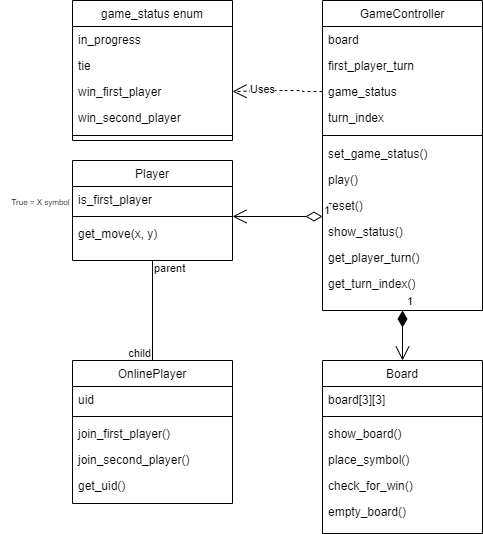

The diagram above was exported from draw.io. Its source (the exported page's mxGraphModel, read from the mxfile embedded in the PNG):
<mxGraphModel dx="1422" dy="762" grid="1" gridSize="10" guides="1" tooltips="1" connect="1" arrows="1" fold="1" page="1" pageScale="1" pageWidth="827" pageHeight="1169" math="0" shadow="0">
  <root>
    <mxCell id="WIyWlLk6GJQsqaUBKTNV-0" />
    <mxCell id="WIyWlLk6GJQsqaUBKTNV-1" parent="WIyWlLk6GJQsqaUBKTNV-0" />
    <mxCell id="zkfFHV4jXpPFQw0GAbJ--0" value="Board&#10;" style="swimlane;fontStyle=0;align=center;verticalAlign=top;childLayout=stackLayout;horizontal=1;startSize=26;horizontalStack=0;resizeParent=1;resizeLast=0;collapsible=1;marginBottom=0;rounded=0;shadow=0;strokeWidth=1;" parent="WIyWlLk6GJQsqaUBKTNV-1" vertex="1">
      <mxGeometry x="610" y="430" width="160" height="173" as="geometry">
        <mxRectangle x="230" y="140" width="160" height="26" as="alternateBounds" />
      </mxGeometry>
    </mxCell>
    <mxCell id="zkfFHV4jXpPFQw0GAbJ--1" value="board[3][3]" style="text;align=left;verticalAlign=top;spacingLeft=4;spacingRight=4;overflow=hidden;rotatable=0;points=[[0,0.5],[1,0.5]];portConstraint=eastwest;" parent="zkfFHV4jXpPFQw0GAbJ--0" vertex="1">
      <mxGeometry y="26" width="160" height="26" as="geometry" />
    </mxCell>
    <mxCell id="zkfFHV4jXpPFQw0GAbJ--4" value="" style="line;html=1;strokeWidth=1;align=left;verticalAlign=middle;spacingTop=-1;spacingLeft=3;spacingRight=3;rotatable=0;labelPosition=right;points=[];portConstraint=eastwest;" parent="zkfFHV4jXpPFQw0GAbJ--0" vertex="1">
      <mxGeometry y="52" width="160" height="8" as="geometry" />
    </mxCell>
    <mxCell id="yKDH1wKskJLBFjGYR1sw-11" value="show_board()" style="text;align=left;verticalAlign=top;spacingLeft=4;spacingRight=4;overflow=hidden;rotatable=0;points=[[0,0.5],[1,0.5]];portConstraint=eastwest;" parent="zkfFHV4jXpPFQw0GAbJ--0" vertex="1">
      <mxGeometry y="60" width="160" height="26" as="geometry" />
    </mxCell>
    <mxCell id="yKDH1wKskJLBFjGYR1sw-12" value="place_symbol()" style="text;align=left;verticalAlign=top;spacingLeft=4;spacingRight=4;overflow=hidden;rotatable=0;points=[[0,0.5],[1,0.5]];portConstraint=eastwest;" parent="zkfFHV4jXpPFQw0GAbJ--0" vertex="1">
      <mxGeometry y="86" width="160" height="26" as="geometry" />
    </mxCell>
    <mxCell id="zkfFHV4jXpPFQw0GAbJ--5" value="check_for_win()" style="text;align=left;verticalAlign=top;spacingLeft=4;spacingRight=4;overflow=hidden;rotatable=0;points=[[0,0.5],[1,0.5]];portConstraint=eastwest;" parent="zkfFHV4jXpPFQw0GAbJ--0" vertex="1">
      <mxGeometry y="112" width="160" height="26" as="geometry" />
    </mxCell>
    <mxCell id="vvbnDgfUEAMHqP5WYMzA-4" value="empty_board()" style="text;align=left;verticalAlign=top;spacingLeft=4;spacingRight=4;overflow=hidden;rotatable=0;points=[[0,0.5],[1,0.5]];portConstraint=eastwest;" parent="zkfFHV4jXpPFQw0GAbJ--0" vertex="1">
      <mxGeometry y="138" width="160" height="26" as="geometry" />
    </mxCell>
    <mxCell id="zkfFHV4jXpPFQw0GAbJ--6" value="OnlinePlayer" style="swimlane;fontStyle=0;align=center;verticalAlign=top;childLayout=stackLayout;horizontal=1;startSize=26;horizontalStack=0;resizeParent=1;resizeLast=0;collapsible=1;marginBottom=0;rounded=0;shadow=0;strokeWidth=1;" parent="WIyWlLk6GJQsqaUBKTNV-1" vertex="1">
      <mxGeometry x="360" y="430" width="160" height="143" as="geometry">
        <mxRectangle x="130" y="380" width="160" height="26" as="alternateBounds" />
      </mxGeometry>
    </mxCell>
    <mxCell id="zkfFHV4jXpPFQw0GAbJ--7" value="uid" style="text;align=left;verticalAlign=top;spacingLeft=4;spacingRight=4;overflow=hidden;rotatable=0;points=[[0,0.5],[1,0.5]];portConstraint=eastwest;" parent="zkfFHV4jXpPFQw0GAbJ--6" vertex="1">
      <mxGeometry y="26" width="160" height="26" as="geometry" />
    </mxCell>
    <mxCell id="zkfFHV4jXpPFQw0GAbJ--9" value="" style="line;html=1;strokeWidth=1;align=left;verticalAlign=middle;spacingTop=-1;spacingLeft=3;spacingRight=3;rotatable=0;labelPosition=right;points=[];portConstraint=eastwest;" parent="zkfFHV4jXpPFQw0GAbJ--6" vertex="1">
      <mxGeometry y="52" width="160" height="8" as="geometry" />
    </mxCell>
    <mxCell id="zkfFHV4jXpPFQw0GAbJ--11" value="join_first_player()" style="text;align=left;verticalAlign=top;spacingLeft=4;spacingRight=4;overflow=hidden;rotatable=0;points=[[0,0.5],[1,0.5]];portConstraint=eastwest;" parent="zkfFHV4jXpPFQw0GAbJ--6" vertex="1">
      <mxGeometry y="60" width="160" height="26" as="geometry" />
    </mxCell>
    <mxCell id="yKDH1wKskJLBFjGYR1sw-32" value="join_second_player()" style="text;align=left;verticalAlign=top;spacingLeft=4;spacingRight=4;overflow=hidden;rotatable=0;points=[[0,0.5],[1,0.5]];portConstraint=eastwest;" parent="zkfFHV4jXpPFQw0GAbJ--6" vertex="1">
      <mxGeometry y="86" width="160" height="26" as="geometry" />
    </mxCell>
    <mxCell id="vvbnDgfUEAMHqP5WYMzA-5" value="get_uid()" style="text;align=left;verticalAlign=top;spacingLeft=4;spacingRight=4;overflow=hidden;rotatable=0;points=[[0,0.5],[1,0.5]];portConstraint=eastwest;" parent="zkfFHV4jXpPFQw0GAbJ--6" vertex="1">
      <mxGeometry y="112" width="160" height="26" as="geometry" />
    </mxCell>
    <mxCell id="zkfFHV4jXpPFQw0GAbJ--13" value="Player&#10;" style="swimlane;fontStyle=0;align=center;verticalAlign=top;childLayout=stackLayout;horizontal=1;startSize=26;horizontalStack=0;resizeParent=1;resizeLast=0;collapsible=1;marginBottom=0;rounded=0;shadow=0;strokeWidth=1;" parent="WIyWlLk6GJQsqaUBKTNV-1" vertex="1">
      <mxGeometry x="360" y="230" width="160" height="100" as="geometry">
        <mxRectangle x="340" y="380" width="170" height="26" as="alternateBounds" />
      </mxGeometry>
    </mxCell>
    <mxCell id="yKDH1wKskJLBFjGYR1sw-30" value="is_first_player" style="text;align=left;verticalAlign=top;spacingLeft=4;spacingRight=4;overflow=hidden;rotatable=0;points=[[0,0.5],[1,0.5]];portConstraint=eastwest;" parent="zkfFHV4jXpPFQw0GAbJ--13" vertex="1">
      <mxGeometry y="26" width="160" height="26" as="geometry" />
    </mxCell>
    <mxCell id="zkfFHV4jXpPFQw0GAbJ--15" value="" style="line;html=1;strokeWidth=1;align=left;verticalAlign=middle;spacingTop=-1;spacingLeft=3;spacingRight=3;rotatable=0;labelPosition=right;points=[];portConstraint=eastwest;" parent="zkfFHV4jXpPFQw0GAbJ--13" vertex="1">
      <mxGeometry y="52" width="160" height="8" as="geometry" />
    </mxCell>
    <mxCell id="yKDH1wKskJLBFjGYR1sw-33" value="get_move(x, y)" style="text;align=left;verticalAlign=top;spacingLeft=4;spacingRight=4;overflow=hidden;rotatable=0;points=[[0,0.5],[1,0.5]];portConstraint=eastwest;" parent="zkfFHV4jXpPFQw0GAbJ--13" vertex="1">
      <mxGeometry y="60" width="160" height="26" as="geometry" />
    </mxCell>
    <mxCell id="zkfFHV4jXpPFQw0GAbJ--17" value="GameController&#10;" style="swimlane;fontStyle=0;align=center;verticalAlign=top;childLayout=stackLayout;horizontal=1;startSize=26;horizontalStack=0;resizeParent=1;resizeLast=0;collapsible=1;marginBottom=0;rounded=0;shadow=0;strokeWidth=1;" parent="WIyWlLk6GJQsqaUBKTNV-1" vertex="1">
      <mxGeometry x="610" y="70" width="160" height="310" as="geometry">
        <mxRectangle x="550" y="140" width="160" height="26" as="alternateBounds" />
      </mxGeometry>
    </mxCell>
    <mxCell id="zkfFHV4jXpPFQw0GAbJ--19" value="board" style="text;align=left;verticalAlign=top;spacingLeft=4;spacingRight=4;overflow=hidden;rotatable=0;points=[[0,0.5],[1,0.5]];portConstraint=eastwest;rounded=0;shadow=0;html=0;" parent="zkfFHV4jXpPFQw0GAbJ--17" vertex="1">
      <mxGeometry y="26" width="160" height="26" as="geometry" />
    </mxCell>
    <mxCell id="yKDH1wKskJLBFjGYR1sw-7" value="first_player_turn" style="text;align=left;verticalAlign=top;spacingLeft=4;spacingRight=4;overflow=hidden;rotatable=0;points=[[0,0.5],[1,0.5]];portConstraint=eastwest;rounded=0;shadow=0;html=0;" parent="zkfFHV4jXpPFQw0GAbJ--17" vertex="1">
      <mxGeometry y="52" width="160" height="26" as="geometry" />
    </mxCell>
    <mxCell id="yKDH1wKskJLBFjGYR1sw-10" value="game_status" style="text;align=left;verticalAlign=top;spacingLeft=4;spacingRight=4;overflow=hidden;rotatable=0;points=[[0,0.5],[1,0.5]];portConstraint=eastwest;rounded=0;shadow=0;html=0;" parent="zkfFHV4jXpPFQw0GAbJ--17" vertex="1">
      <mxGeometry y="78" width="160" height="26" as="geometry" />
    </mxCell>
    <mxCell id="vvbnDgfUEAMHqP5WYMzA-0" value="turn_index" style="text;align=left;verticalAlign=top;spacingLeft=4;spacingRight=4;overflow=hidden;rotatable=0;points=[[0,0.5],[1,0.5]];portConstraint=eastwest;rounded=0;shadow=0;html=0;" parent="zkfFHV4jXpPFQw0GAbJ--17" vertex="1">
      <mxGeometry y="104" width="160" height="26" as="geometry" />
    </mxCell>
    <mxCell id="zkfFHV4jXpPFQw0GAbJ--23" value="" style="line;html=1;strokeWidth=1;align=left;verticalAlign=middle;spacingTop=-1;spacingLeft=3;spacingRight=3;rotatable=0;labelPosition=right;points=[];portConstraint=eastwest;" parent="zkfFHV4jXpPFQw0GAbJ--17" vertex="1">
      <mxGeometry y="130" width="160" height="10" as="geometry" />
    </mxCell>
    <mxCell id="yKDH1wKskJLBFjGYR1sw-28" value="set_game_status()" style="text;align=left;verticalAlign=top;spacingLeft=4;spacingRight=4;overflow=hidden;rotatable=0;points=[[0,0.5],[1,0.5]];portConstraint=eastwest;rounded=0;shadow=0;html=0;" parent="zkfFHV4jXpPFQw0GAbJ--17" vertex="1">
      <mxGeometry y="140" width="160" height="26" as="geometry" />
    </mxCell>
    <mxCell id="yKDH1wKskJLBFjGYR1sw-8" value="play()" style="text;align=left;verticalAlign=top;spacingLeft=4;spacingRight=4;overflow=hidden;rotatable=0;points=[[0,0.5],[1,0.5]];portConstraint=eastwest;rounded=0;shadow=0;html=0;" parent="zkfFHV4jXpPFQw0GAbJ--17" vertex="1">
      <mxGeometry y="166" width="160" height="26" as="geometry" />
    </mxCell>
    <mxCell id="vvbnDgfUEAMHqP5WYMzA-3" value="reset()" style="text;align=left;verticalAlign=top;spacingLeft=4;spacingRight=4;overflow=hidden;rotatable=0;points=[[0,0.5],[1,0.5]];portConstraint=eastwest;rounded=0;shadow=0;html=0;" parent="zkfFHV4jXpPFQw0GAbJ--17" vertex="1">
      <mxGeometry y="192" width="160" height="26" as="geometry" />
    </mxCell>
    <mxCell id="yKDH1wKskJLBFjGYR1sw-29" value="show_status()" style="text;align=left;verticalAlign=top;spacingLeft=4;spacingRight=4;overflow=hidden;rotatable=0;points=[[0,0.5],[1,0.5]];portConstraint=eastwest;rounded=0;shadow=0;html=0;" parent="zkfFHV4jXpPFQw0GAbJ--17" vertex="1">
      <mxGeometry y="218" width="160" height="26" as="geometry" />
    </mxCell>
    <mxCell id="Qv8zKMGgagBXB6zR7ynx-0" value="get_player_turn()" style="text;align=left;verticalAlign=top;spacingLeft=4;spacingRight=4;overflow=hidden;rotatable=0;points=[[0,0.5],[1,0.5]];portConstraint=eastwest;rounded=0;shadow=0;html=0;" parent="zkfFHV4jXpPFQw0GAbJ--17" vertex="1">
      <mxGeometry y="244" width="160" height="26" as="geometry" />
    </mxCell>
    <mxCell id="vvbnDgfUEAMHqP5WYMzA-1" value="get_turn_index()" style="text;align=left;verticalAlign=top;spacingLeft=4;spacingRight=4;overflow=hidden;rotatable=0;points=[[0,0.5],[1,0.5]];portConstraint=eastwest;rounded=0;shadow=0;html=0;" parent="zkfFHV4jXpPFQw0GAbJ--17" vertex="1">
      <mxGeometry y="270" width="160" height="40" as="geometry" />
    </mxCell>
    <mxCell id="yKDH1wKskJLBFjGYR1sw-3" value="1" style="endArrow=open;html=1;endSize=12;startArrow=diamondThin;startSize=14;startFill=1;edgeStyle=orthogonalEdgeStyle;align=left;verticalAlign=bottom;rounded=0;entryX=0.5;entryY=0;entryDx=0;entryDy=0;exitX=0.5;exitY=1;exitDx=0;exitDy=0;" parent="WIyWlLk6GJQsqaUBKTNV-1" source="zkfFHV4jXpPFQw0GAbJ--17" target="zkfFHV4jXpPFQw0GAbJ--0" edge="1">
      <mxGeometry x="-1" y="3" relative="1" as="geometry">
        <mxPoint x="680" y="230" as="sourcePoint" />
        <mxPoint x="840" y="230" as="targetPoint" />
      </mxGeometry>
    </mxCell>
    <mxCell id="yKDH1wKskJLBFjGYR1sw-4" value="1" style="endArrow=open;html=1;endSize=12;startArrow=diamondThin;startSize=14;startFill=0;edgeStyle=orthogonalEdgeStyle;align=left;verticalAlign=bottom;rounded=0;entryX=1;entryY=0.5;entryDx=0;entryDy=0;" parent="WIyWlLk6GJQsqaUBKTNV-1" edge="1">
      <mxGeometry x="-1" y="3" relative="1" as="geometry">
        <mxPoint x="610" y="286" as="sourcePoint" />
        <mxPoint x="520" y="285.9999999999999" as="targetPoint" />
      </mxGeometry>
    </mxCell>
    <mxCell id="yKDH1wKskJLBFjGYR1sw-13" value="" style="endArrow=none;html=1;edgeStyle=orthogonalEdgeStyle;rounded=0;entryX=0.5;entryY=0;entryDx=0;entryDy=0;" parent="WIyWlLk6GJQsqaUBKTNV-1" target="zkfFHV4jXpPFQw0GAbJ--6" edge="1">
      <mxGeometry relative="1" as="geometry">
        <mxPoint x="440" y="330" as="sourcePoint" />
        <mxPoint x="600" y="330" as="targetPoint" />
      </mxGeometry>
    </mxCell>
    <mxCell id="yKDH1wKskJLBFjGYR1sw-14" value="parent" style="edgeLabel;resizable=0;html=1;align=left;verticalAlign=bottom;" parent="yKDH1wKskJLBFjGYR1sw-13" connectable="0" vertex="1">
      <mxGeometry x="-1" relative="1" as="geometry">
        <mxPoint y="16" as="offset" />
      </mxGeometry>
    </mxCell>
    <mxCell id="yKDH1wKskJLBFjGYR1sw-15" value="child" style="edgeLabel;resizable=0;html=1;align=right;verticalAlign=bottom;" parent="yKDH1wKskJLBFjGYR1sw-13" connectable="0" vertex="1">
      <mxGeometry x="1" relative="1" as="geometry">
        <mxPoint x="-1" y="1" as="offset" />
      </mxGeometry>
    </mxCell>
    <mxCell id="yKDH1wKskJLBFjGYR1sw-16" value="game_status enum" style="swimlane;fontStyle=0;align=center;verticalAlign=top;childLayout=stackLayout;horizontal=1;startSize=26;horizontalStack=0;resizeParent=1;resizeLast=0;collapsible=1;marginBottom=0;rounded=0;shadow=0;strokeWidth=1;" parent="WIyWlLk6GJQsqaUBKTNV-1" vertex="1">
      <mxGeometry x="360" y="70" width="160" height="140" as="geometry">
        <mxRectangle x="550" y="140" width="160" height="26" as="alternateBounds" />
      </mxGeometry>
    </mxCell>
    <mxCell id="yKDH1wKskJLBFjGYR1sw-17" value="in_progress&#10;" style="text;align=left;verticalAlign=top;spacingLeft=4;spacingRight=4;overflow=hidden;rotatable=0;points=[[0,0.5],[1,0.5]];portConstraint=eastwest;rounded=0;shadow=0;html=0;" parent="yKDH1wKskJLBFjGYR1sw-16" vertex="1">
      <mxGeometry y="26" width="160" height="26" as="geometry" />
    </mxCell>
    <mxCell id="yKDH1wKskJLBFjGYR1sw-18" value="tie" style="text;align=left;verticalAlign=top;spacingLeft=4;spacingRight=4;overflow=hidden;rotatable=0;points=[[0,0.5],[1,0.5]];portConstraint=eastwest;rounded=0;shadow=0;html=0;" parent="yKDH1wKskJLBFjGYR1sw-16" vertex="1">
      <mxGeometry y="52" width="160" height="26" as="geometry" />
    </mxCell>
    <mxCell id="yKDH1wKskJLBFjGYR1sw-24" value="win_first_player" style="text;align=left;verticalAlign=top;spacingLeft=4;spacingRight=4;overflow=hidden;rotatable=0;points=[[0,0.5],[1,0.5]];portConstraint=eastwest;rounded=0;shadow=0;html=0;" parent="yKDH1wKskJLBFjGYR1sw-16" vertex="1">
      <mxGeometry y="78" width="160" height="26" as="geometry" />
    </mxCell>
    <mxCell id="yKDH1wKskJLBFjGYR1sw-25" value="win_second_player" style="text;align=left;verticalAlign=top;spacingLeft=4;spacingRight=4;overflow=hidden;rotatable=0;points=[[0,0.5],[1,0.5]];portConstraint=eastwest;rounded=0;shadow=0;html=0;" parent="yKDH1wKskJLBFjGYR1sw-16" vertex="1">
      <mxGeometry y="104" width="160" height="26" as="geometry" />
    </mxCell>
    <mxCell id="yKDH1wKskJLBFjGYR1sw-22" value="" style="line;html=1;strokeWidth=1;align=left;verticalAlign=middle;spacingTop=-1;spacingLeft=3;spacingRight=3;rotatable=0;labelPosition=right;points=[];portConstraint=eastwest;" parent="yKDH1wKskJLBFjGYR1sw-16" vertex="1">
      <mxGeometry y="130" width="160" height="10" as="geometry" />
    </mxCell>
    <mxCell id="yKDH1wKskJLBFjGYR1sw-26" value="Uses" style="endArrow=open;endSize=12;dashed=1;html=1;rounded=0;entryX=1;entryY=0.5;entryDx=0;entryDy=0;" parent="WIyWlLk6GJQsqaUBKTNV-1" target="yKDH1wKskJLBFjGYR1sw-24" edge="1">
      <mxGeometry x="-0.2" y="-1" width="160" relative="1" as="geometry">
        <mxPoint x="570" y="160" as="sourcePoint" />
        <mxPoint x="710" y="30" as="targetPoint" />
        <mxPoint as="offset" />
      </mxGeometry>
    </mxCell>
    <mxCell id="yKDH1wKskJLBFjGYR1sw-27" style="edgeStyle=orthogonalEdgeStyle;rounded=0;orthogonalLoop=1;jettySize=auto;html=1;exitX=0;exitY=0.5;exitDx=0;exitDy=0;dashed=1;endArrow=none;endFill=0;" parent="WIyWlLk6GJQsqaUBKTNV-1" source="yKDH1wKskJLBFjGYR1sw-10" edge="1">
      <mxGeometry relative="1" as="geometry">
        <mxPoint x="570" y="160" as="targetPoint" />
      </mxGeometry>
    </mxCell>
    <mxCell id="yKDH1wKskJLBFjGYR1sw-35" value="&lt;font style=&quot;font-size: 8px;&quot;&gt;True = X symbol&lt;/font&gt;" style="text;html=1;resizable=0;autosize=1;align=center;verticalAlign=middle;points=[];fillColor=none;strokeColor=none;rounded=0;" parent="WIyWlLk6GJQsqaUBKTNV-1" vertex="1">
      <mxGeometry x="288" y="256" width="80" height="30" as="geometry" />
    </mxCell>
  </root>
</mxGraphModel>